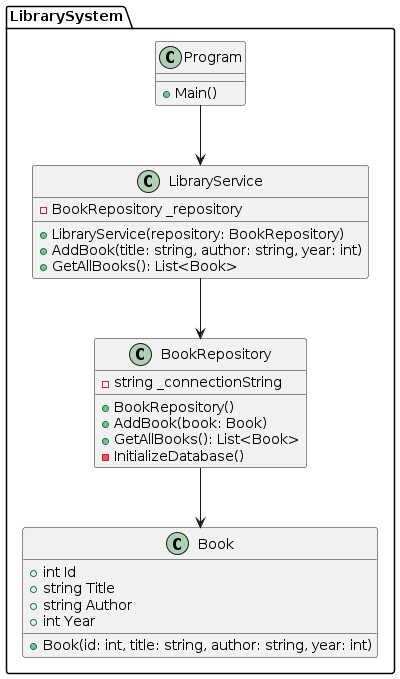

The diagram above was rendered by PlantUML. Its source (embedded in the PNG):
@startuml
package "LibrarySystem" {
  class Book {
    +int Id
    +string Title
    +string Author
    +int Year
    +Book(id: int, title: string, author: string, year: int)
  }

  class BookRepository {
    -string _connectionString
    +BookRepository()
    +AddBook(book: Book)
    +GetAllBooks(): List<Book>
    -InitializeDatabase()
  }

  class LibraryService {
    -BookRepository _repository
    +LibraryService(repository: BookRepository)
    +AddBook(title: string, author: string, year: int)
    +GetAllBooks(): List<Book>
  }

  class Program {
    +Main()
  }

  Program --> LibraryService
  LibraryService --> BookRepository
  BookRepository --> Book
}
@enduml